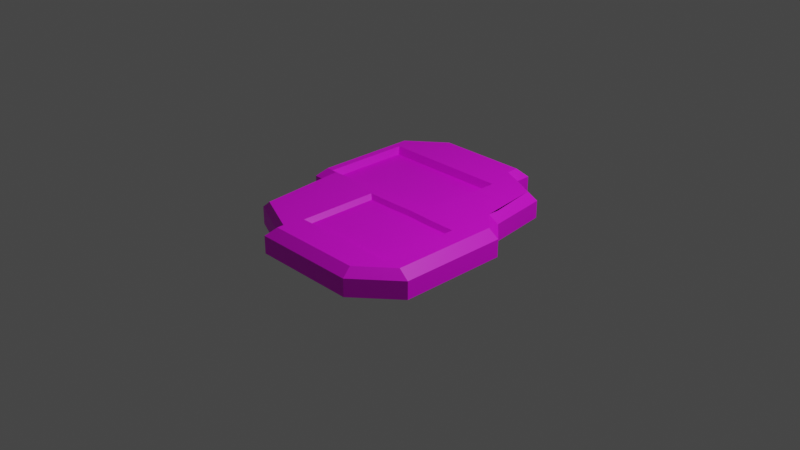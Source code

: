 # Source: KeyPad.blend  (saved by Blender 3.0.42; exported with 4.5.12 LTS)
import bpy
from mathutils import Matrix  # noqa: F401  (used for matrix-valued properties, if any)

bpy.ops.wm.read_factory_settings(use_empty=True)
scene = bpy.context.scene
scene.name = 'Scene'

# ---- collections
col_collection = bpy.data.collections.new('Collection'); scene.collection.children.link(col_collection)

# ---- images (referenced by path relative to the original .blend; pixels are not part of the script)
import os
ASSET_DIR = os.environ.get("B2B_ASSET_DIR", "")  # directory of the original .blend (textures are referenced by path, not embedded)
HERE = os.path.dirname(os.path.abspath(__file__))  # packed textures are extracted next to this script under _unpacked/

def load_image(name, relpath, width, height, colorspace="sRGB"):
    """Load a texture the original file referenced (path relative to the .blend, or extracted next to this script)."""
    p = next((c for c in (os.path.join(HERE, relpath), os.path.join(ASSET_DIR, relpath)) if relpath and os.path.exists(c)), "")
    if p:
        img = bpy.data.images.load(p, check_existing=True)
        img.name = name
    else:  # same state as the original file: an image datablock whose file is absent (Cycles renders it pink)
        img = bpy.data.images.new(name, width, height)
        img.source = "FILE"
        img.filepath = "//" + (relpath or name)
    img.colorspace_settings.name = colorspace
    return img
img_ikkyuu_san_view1_jpg = load_image('ikkyuu-san-view1.jpg', 'ikkyuu-san-view1.jpg', 1024, 1024, 'sRGB')

# ---- materials (node trees are filled in below, after node groups)
mat_material_001 = bpy.data.materials.new('Material.001')
mat_material_001.use_transparent_shadow = False

# ---- material node trees
mat_material_001.use_nodes = True; mat_material_001.node_tree.nodes.clear()
_N = mat_material_001.node_tree.nodes; _L = mat_material_001.node_tree.links
n0 = _N.new('ShaderNodeOutputMaterial'); n0.name = 'Material Output'; n0.location = (300, 300)
n1 = _N.new('ShaderNodeBsdfPrincipled'); n1.name = 'Principled BSDF'; n1.location = (10, 300)
n1.distribution = 'GGX'
n1.subsurface_method = 'RANDOM_WALK_SKIN'
n1.inputs[3].default_value = 1.45
n1.inputs[27].default_value = (0.0, 0.0, 0.0, 1.0)
n1.inputs[28].default_value = 1.0
n2 = _N.new('ShaderNodeMapping'); n2.name = 'Mapping'; n2.location = (-623, 133)
n2.width = 240
n3 = _N.new('ShaderNodeTexCoord'); n3.name = 'Texture Coordinate'; n3.location = (-823, 116)
n4 = _N.new('ShaderNodeTexImage'); n4.name = 'Image Texture'; n4.location = (-323, 104)
n4.image = img_ikkyuu_san_view1_jpg
_L.new(n1.outputs[0], n0.inputs[0])
_L.new(n4.outputs[0], n1.inputs[0])
_L.new(n2.outputs[0], n4.inputs[0])
_L.new(n3.outputs[2], n2.inputs[0])
n0.is_active_output = True

# ---- world
world_world = bpy.data.worlds.new('World'); scene.world = world_world
world_world.use_nodes = True; world_world.node_tree.nodes.clear()
_N = world_world.node_tree.nodes; _L = world_world.node_tree.links
n0 = _N.new('ShaderNodeOutputWorld'); n0.name = 'World Output'; n0.location = (300, 300)
n1 = _N.new('ShaderNodeBackground'); n1.name = 'Background'; n1.location = (10, 300)
n1.inputs[0].default_value = (0.05088, 0.05088, 0.05088, 1.0)
_L.new(n1.outputs[0], n0.inputs[0])
n0.is_active_output = True
world_world.color = (0.05088, 0.05088, 0.05088)
world_world.use_sun_shadow = False
world_world.sun_shadow_jitter_overblur = 0.0

# ---- cameras
cam_camera = bpy.data.cameras.new('Camera')
cam_camera.clip_end = 100.0
cam_camera.ortho_scale = 7.314

# ---- lights
light_light = bpy.data.lights.new('Light', 'POINT')
light_light.transmission_factor = 0.0
light_light.energy = 1000.0
light_light.shadow_soft_size = 0.1
light_light.shadow_maximum_resolution = 0.006
light_light.use_absolute_resolution = True

# ---- meshes
me_plane = bpy.data.meshes.new('Plane')
me_plane.from_pydata([(0.4093, -0.9349, 0.0), (0.8031, -0.6884, 0.0), (-0.6967, -0.1287, 0.0), (0.8031, -0.1287, 0.0), (-0.6967, 0.6036, 0.0), (0.3117, -0.9349, 0.0), (0.3117, 0.9198, 0.0), (0.3117, 0.8104, 0.0), (-0.2112, -0.9349, 0.0), (-0.2112, 0.9198, 0.0), (-0.6967, 0.6806, 0.0), (-0.411, 0.9198, 0.0), (-0.5417, 0.8104, 0.0), (0.6062, 0.6667, 0.0), (0.4093, 0.7627, 0.0), (0.8031, 0.07294, 0.0), (-0.5501, -0.6884, 0.0), (-0.6104, -0.1287, 0.0), (-0.2112, -0.8362, 0.0), (0.526, -0.9349, 0.0), (0.6062, -0.8635, 0.0), (0.6631, 0.2247, 0.0), (0.4292, -0.6884, 0.1809), (0.6062, -0.6884, 0.1809), (0.4292, -0.1287, 0.1809), (0.6062, -0.1287, 0.1809), (0.4093, 0.4997, 0.1809), (0.4093, 0.6036, 0.1809), (-0.2112, 0.6036, 0.1809), (0.2382, -0.6809, 0.1809), (0.2382, -0.1212, 0.1809), (0.3117, 0.6036, 0.1809), (0.6062, 0.2863, 0.1809), (-0.2112, -0.6884, 0.1809), (-0.2112, -0.1287, 0.1809), (-0.2112, 0.8104, 0.1809), (-0.2112, -0.4002, 0.1809), (-0.5466, -0.07059, 0.1809), (0.5214, -0.8768, 0.1809), (0.526, -0.9349, 0.1228), (0.4093, -0.8768, 0.1809), (0.4093, -0.9349, 0.1228), (0.736, -0.6884, 0.1809), (0.8031, -0.6884, 0.1228), (0.8031, -0.1287, 0.1228), (0.737, -0.1287, 0.1809), (-0.6104, -0.1287, 0.1228), (-0.6386, -0.07059, 0.1809), (-0.6967, -0.1287, 0.1228), (-0.6386, 0.6036, 0.1809), (-0.6967, 0.6036, 0.1228), (0.6062, 0.6667, 0.1228), (0.5526, 0.6282, 0.1809), (0.3117, -0.8768, 0.1809), (0.3117, -0.9349, 0.1228), (0.2536, 0.7741, 0.1809), (0.3117, 0.8104, 0.1228), (0.2536, 0.8617, 0.1809), (0.3117, 0.9198, 0.1228), (0.6062, -0.8019, 0.1809), (0.6062, -0.8635, 0.1228), (-0.1531, -0.8768, 0.1809), (-0.2112, -0.9349, 0.1228), (-0.2112, 0.9198, 0.1228), (-0.2112, 0.8617, 0.1809), (-0.1531, -0.8295, 0.1809), (-0.2112, -0.8362, 0.1228), (-0.6386, 0.6534, 0.1809), (-0.6967, 0.6806, 0.1228), (-0.3899, 0.8617, 0.1809), (-0.411, 0.9198, 0.1228), (-0.5417, 0.8104, 0.1228), (-0.4511, 0.8104, 0.1809), (0.4093, 0.6981, 0.1809), (0.4093, 0.7627, 0.1228), (0.7373, 0.0586, 0.1809), (0.8031, 0.07294, 0.1228), (0.6078, 0.1989, 0.1809), (0.6631, 0.2247, 0.1228), (-0.5501, -0.6884, 0.1228), (-0.4796, -0.6884, 0.1809), (-0.2112, -0.06977, 0.1809), (0.3117, -0.0685, 0.1809), (-0.5875, -0.07059, 0.1809), (-0.2112, 0.5535, 0.1809), (0.3117, 0.5547, 0.1809), (-0.5871, 0.5526, 0.1809), (-0.5122, -0.1095, 0.1326), (-0.5267, -0.05499, 0.1326), (-0.2143, -0.05423, 0.1326), (0.2727, -0.05304, 0.1326), (-0.5648, -0.05499, 0.1326), (-0.2143, 0.5262, 0.1326), (0.2727, 0.5274, 0.1326), (-0.5644, 0.5254, 0.1326), (0.05602, -0.6881, 0.1809), (0.05602, -0.1284, 0.1809), (-0.128, -0.6884, 0.1809), (-0.128, -0.1287, 0.1809), (-0.2112, -0.512, 0.1809), (0.6062, -0.504, 0.1809), (-0.128, -0.5048, 0.1809), (0.6062, -0.3237, 0.1809), (-0.128, -0.3237, 0.1809), (-0.2112, -0.3237, 0.1809), (0.5778, -0.6668, 0.1513), (0.4146, -0.6668, 0.1513), (0.4146, -0.3305, 0.1513), (0.4146, -0.1506, 0.1513), (0.5778, -0.1506, 0.1513), (0.2384, -0.6599, 0.1513), (0.2384, -0.1437, 0.1513), (0.2384, -0.3304, 0.1513), (0.5778, -0.3305, 0.1513), (0.07033, -0.6665, 0.1513), (0.07033, -0.1503, 0.1513), (0.07033, -0.4968, 0.1513), (-0.09937, -0.6668, 0.1513), (-0.09937, -0.1506, 0.1513), (-0.09937, -0.4975, 0.1513), (0.5778, -0.4968, 0.1513), (0.07033, -0.3305, 0.1513), (-0.09937, -0.3305, 0.1513), (0.2384, -0.4967, 0.1513), (0.4146, -0.4968, 0.1513)], [], [(18, 8, 62, 66), (35, 55, 57, 64), (4, 2, 48, 50), (10, 4, 50, 68), (11, 12, 71, 70), (23, 42, 45, 25, 102, 100), (15, 21, 78, 76), (5, 0, 41, 54), (40, 38, 59, 23, 22), (1, 3, 44, 43), (25, 45, 75, 77, 32), (69, 72, 35, 64), (61, 53, 29, 95, 97, 33, 65), (27, 52, 73), (49, 28, 35, 72, 67), (47, 83, 86, 84, 28, 49), (20, 1, 43, 60), (53, 40, 22, 29), (7, 6, 58, 56), (13, 14, 74, 51), (80, 65, 33), (9, 11, 70, 63), (59, 42, 23), (23, 100, 120, 105), (2, 17, 46, 48), (30, 24, 26, 27, 31, 85, 82), (31, 27, 73, 55), (34, 98, 96, 30, 82, 81), (33, 97, 101, 99), (14, 7, 56, 74), (24, 25, 32, 26), (29, 22, 106, 110), (19, 20, 60, 39), (8, 5, 54, 62), (6, 9, 63, 58), (28, 31, 55, 35), (26, 32, 52, 27), (37, 80, 33, 99, 36), (16, 18, 66, 79), (32, 77, 52), (21, 13, 51, 78), (37, 36, 104, 34), (17, 16, 79, 46), (12, 10, 68, 71), (3, 15, 76, 44), (38, 40, 41, 39), (43, 44, 45, 42), (37, 83, 47, 48, 46), (47, 49, 50, 48), (40, 53, 54, 41), (56, 58, 57, 55), (53, 61, 62, 54), (58, 63, 64, 57), (49, 67, 68, 50), (63, 70, 69, 64), (70, 71, 72, 69), (71, 68, 67, 72), (55, 73, 74, 56), (52, 77, 78, 51), (44, 76, 75, 45), (77, 75, 76, 78), (46, 79, 80, 37), (61, 65, 66, 62), (79, 66, 65, 80), (60, 43, 42, 59), (39, 60, 59, 38), (73, 52, 51, 74), (0, 19, 39, 41), (89, 90, 93, 92), (81, 37, 34), (37, 88, 87), (85, 84, 92, 93), (84, 85, 31, 28), (92, 94, 91, 88, 89), (86, 83, 91, 94), (81, 82, 90, 89), (84, 86, 94, 92), (82, 85, 93, 90), (83, 37, 88, 91), (37, 81, 89, 88), (101, 97, 117, 119), (25, 24, 108, 109), (96, 98, 118, 115), (102, 25, 109, 113), (98, 103, 122, 118), (99, 101, 103, 104, 36), (97, 95, 114, 117), (22, 23, 105, 106), (100, 102, 113, 120), (103, 101, 119, 122), (104, 103, 98, 34), (30, 96, 115, 111), (110, 106, 124, 123), (106, 105, 120, 124), (115, 121, 112, 111), (118, 122, 121, 115), (123, 124, 107, 112), (123, 116, 114, 110), (124, 120, 113, 107), (116, 119, 117, 114), (112, 121, 116, 123), (107, 113, 109, 108), (121, 122, 119, 116), (112, 107, 108, 111), (95, 29, 110, 114), (24, 30, 111, 108)])
_uv = me_plane.uv_layers.new(name='UVMap')
_uv.uv.foreach_set('vector', [0.3944, 0.08191, 0.3944, 0.03256, 0.3944, 0.03256, 0.3944, 0.08191, 0.3944, 0.9052, 0.6268, 0.887, 0.6268, 0.9308, 0.3944, 0.9308, 0.1517, 0.8018, 0.1517, 0.4357, 0.1517, 0.4357, 0.1517, 0.8018, 0.1517, 0.8403, 0.1517, 0.8018, 0.1517, 0.8018, 0.1517, 0.8403, 0.2945, 0.9599, 0.2292, 0.9052, 0.2292, 0.9052, 0.2945, 0.9599, 0.8176, 0.1439, 0.8723, 0.1629, 0.8844, 0.4298, 0.8176, 0.4298, 0.8176, 0.3301, 0.8176, 0.2381, 0.9016, 0.5365, 0.8315, 0.6123, 0.8315, 0.6123, 0.9016, 0.5365, 0.6559, 0.03256, 0.7047, 0.03256, 0.7047, 0.03256, 0.6559, 0.03256, 0.717, 0.04764, 0.7627, 0.06665, 0.806, 0.1049, 0.8176, 0.1439, 0.7272, 0.1439, 0.9016, 0.1558, 0.9016, 0.4357, 0.9016, 0.4357, 0.9016, 0.1558, 0.8031, 0.4357, 0.8685, 0.4357, 0.8686, 0.5293, 0.8039, 0.5994, 0.8031, 0.6432, 0.3051, 0.9308, 0.2744, 0.9052, 0.3944, 0.9052, 0.3944, 0.9308, 0.4297, 0.04764, 0.6671, 0.04764, 0.6296, 0.1477, 0.5365, 0.144, 0.4425, 0.1439, 0.4, 0.1439, 0.4297, 0.07178, 0.7047, 0.8018, 0.7763, 0.8141, 0.7047, 0.849, 0.1807, 0.8018, 0.3944, 0.8018, 0.3944, 0.9052, 0.2744, 0.9052, 0.1807, 0.8267, 0.1807, 0.4647, 0.2063, 0.4647, 0.2065, 0.7763, 0.3944, 0.7768, 0.3944, 0.8018, 0.1807, 0.8018, 0.8031, 0.06823, 0.9016, 0.1558, 0.9016, 0.1558, 0.8031, 0.06823, 0.6671, 0.04764, 0.717, 0.04764, 0.7272, 0.1439, 0.6296, 0.1477, 0.6559, 0.9052, 0.6559, 0.9599, 0.6559, 0.9599, 0.6559, 0.9052, 0.8031, 0.8333, 0.7047, 0.8814, 0.7047, 0.8814, 0.8031, 0.8333, 0.2602, 0.1558, 0.4235, 0.08524, 0.3944, 0.1558, 0.3944, 0.9599, 0.2945, 0.9599, 0.2945, 0.9599, 0.3944, 0.9599, 0.8126, 0.109, 0.8723, 0.1629, 0.8176, 0.1439, 0.8176, 0.1439, 0.8176, 0.2381, 0.8176, 0.2381, 0.8176, 0.1439, 0.1517, 0.4357, 0.1948, 0.4357, 0.1948, 0.4357, 0.1517, 0.4357, 0.6191, 0.4394, 0.7146, 0.4357, 0.7047, 0.7498, 0.7047, 0.8018, 0.6559, 0.8018, 0.6559, 0.7774, 0.6559, 0.4658, 0.6559, 0.8018, 0.7047, 0.8018, 0.7047, 0.849, 0.6268, 0.887, 0.3944, 0.4357, 0.436, 0.4357, 0.528, 0.4358, 0.6191, 0.4394, 0.6559, 0.4658, 0.3944, 0.4651, 0.4, 0.1439, 0.4425, 0.1439, 0.4425, 0.2377, 0.4, 0.234, 0.7047, 0.8814, 0.6559, 0.9052, 0.6559, 0.9052, 0.7047, 0.8814, 0.7146, 0.4357, 0.8031, 0.4357, 0.8031, 0.6432, 0.7047, 0.7498, 0.6296, 0.1477, 0.7272, 0.1439, 0.7272, 0.1439, 0.6296, 0.1477, 0.763, 0.03256, 0.8031, 0.06823, 0.8031, 0.06823, 0.763, 0.03256, 0.3944, 0.03256, 0.6559, 0.03256, 0.6559, 0.03256, 0.3944, 0.03256, 0.6559, 0.9599, 0.3944, 0.9599, 0.3944, 0.9599, 0.6559, 0.9599, 0.3944, 0.8018, 0.6559, 0.8018, 0.6268, 0.887, 0.3944, 0.9052, 0.7047, 0.7498, 0.8031, 0.6432, 0.7763, 0.7926, 0.7047, 0.8018, 0.2267, 0.4647, 0.2602, 0.1558, 0.3944, 0.1558, 0.3944, 0.244, 0.3944, 0.2999, 0.2249, 0.1558, 0.3944, 0.08191, 0.3944, 0.08191, 0.2249, 0.1558, 0.8031, 0.6432, 0.8039, 0.6065, 0.7763, 0.7906, 0.8315, 0.6123, 0.8072, 0.8018, 0.8072, 0.8018, 0.8315, 0.6123, 0.2249, 0.4357, 0.3944, 0.2999, 0.3944, 0.3381, 0.3944, 0.4357, 0.1948, 0.4357, 0.2249, 0.1558, 0.2249, 0.1558, 0.1948, 0.4357, 0.2292, 0.9052, 0.1517, 0.8403, 0.1517, 0.8403, 0.2292, 0.9052, 0.9016, 0.4357, 0.9016, 0.5365, 0.9016, 0.5365, 0.9016, 0.4357, 0.7607, 0.06161, 0.7047, 0.06161, 0.7047, 0.03256, 0.763, 0.03256, 0.9016, 0.1558, 0.9016, 0.4357, 0.8685, 0.4357, 0.868, 0.1558, 0.2267, 0.4647, 0.2063, 0.4647, 0.1807, 0.4647, 0.1517, 0.4357, 0.1948, 0.4357, 0.1807, 0.4647, 0.1807, 0.8018, 0.1517, 0.8018, 0.1517, 0.4357, 0.7047, 0.06161, 0.6559, 0.06161, 0.6559, 0.03256, 0.7047, 0.03256, 0.6559, 0.9052, 0.6559, 0.9599, 0.6268, 0.9308, 0.6268, 0.887, 0.6559, 0.06161, 0.4235, 0.06161, 0.3944, 0.03256, 0.6559, 0.03256, 0.6559, 0.9599, 0.3944, 0.9599, 0.3944, 0.9308, 0.6268, 0.9308, 0.1807, 0.8018, 0.1807, 0.8267, 0.1517, 0.8403, 0.1517, 0.8018, 0.3944, 0.9599, 0.2945, 0.9599, 0.3051, 0.9308, 0.3944, 0.9308, 0.2945, 0.9599, 0.2292, 0.9052, 0.2744, 0.9052, 0.3051, 0.9308, 0.2292, 0.9052, 0.1517, 0.8403, 0.1807, 0.8267, 0.2744, 0.9052, 0.6268, 0.887, 0.7047, 0.849, 0.7047, 0.8814, 0.6559, 0.9052, 0.8089, 0.7885, 0.8315, 0.6123, 0.8315, 0.6123, 0.8072, 0.8018, 0.9016, 0.4357, 0.9016, 0.5365, 0.8686, 0.5293, 0.8685, 0.4357, 0.8039, 0.5994, 0.8686, 0.5293, 0.9016, 0.5365, 0.8315, 0.6123, 0.1948, 0.4357, 0.2249, 0.1558, 0.2602, 0.1558, 0.2267, 0.4647, 0.4235, 0.06161, 0.4235, 0.08524, 0.3944, 0.08191, 0.3944, 0.03256, 0.2249, 0.1558, 0.3944, 0.08191, 0.4235, 0.08524, 0.2602, 0.1558, 0.8031, 0.06823, 0.9016, 0.1558, 0.868, 0.1558, 0.8031, 0.09903, 0.763, 0.03256, 0.8031, 0.06823, 0.8031, 0.09903, 0.7607, 0.06161, 0.7047, 0.849, 0.7763, 0.8141, 0.8031, 0.8333, 0.7047, 0.8814, 0.7047, 0.03256, 0.763, 0.03256, 0.763, 0.03256, 0.7047, 0.03256, 0.3944, 0.4651, 0.6559, 0.4658, 0.6559, 0.7774, 0.3944, 0.7768, 0.3944, 0.4651, 0.2249, 0.4357, 0.3944, 0.4357, 0.2267, 0.4647, 0.2267, 0.4647, 0.2249, 0.4357, 0.6559, 0.7774, 0.3944, 0.7768, 0.3944, 0.7768, 0.6559, 0.7774, 0.3944, 0.7768, 0.6559, 0.7774, 0.6559, 0.8018, 0.3944, 0.8018, 0.3944, 0.7768, 0.2065, 0.7763, 0.2063, 0.4647, 0.2267, 0.4647, 0.3944, 0.4651, 0.2065, 0.7763, 0.2063, 0.4647, 0.2063, 0.4647, 0.2065, 0.7763, 0.3944, 0.4651, 0.6559, 0.4658, 0.6559, 0.4658, 0.3944, 0.4651, 0.3944, 0.7768, 0.2065, 0.7763, 0.2065, 0.7763, 0.3944, 0.7768, 0.6559, 0.4658, 0.6559, 0.7774, 0.6559, 0.7774, 0.6559, 0.4658, 0.2063, 0.4647, 0.2267, 0.4647, 0.2267, 0.4647, 0.2063, 0.4647, 0.2267, 0.4647, 0.3944, 0.4651, 0.3944, 0.4651, 0.2267, 0.4647, 0.4425, 0.2377, 0.4425, 0.1439, 0.4425, 0.1439, 0.4425, 0.2377, 0.8031, 0.4357, 0.7146, 0.4357, 0.7146, 0.4357, 0.8031, 0.4357, 0.528, 0.4358, 0.436, 0.4357, 0.436, 0.4357, 0.528, 0.4358, 0.8176, 0.3301, 0.8176, 0.4298, 0.8176, 0.4298, 0.8176, 0.3301, 0.4425, 0.4298, 0.4425, 0.3301, 0.4425, 0.3301, 0.4425, 0.4298, 0.4, 0.234, 0.4425, 0.2377, 0.4425, 0.3301, 0.4, 0.3301, 0.4, 0.2911, 0.4425, 0.1439, 0.5365, 0.144, 0.5365, 0.144, 0.4425, 0.1439, 0.7272, 0.1439, 0.8176, 0.1439, 0.8176, 0.1439, 0.7272, 0.1439, 0.8176, 0.2381, 0.8176, 0.3301, 0.8176, 0.3301, 0.8176, 0.2381, 0.4425, 0.3301, 0.4425, 0.2377, 0.4425, 0.2377, 0.4425, 0.3301, 0.4, 0.3301, 0.4425, 0.3301, 0.4425, 0.4298, 0.4, 0.4298, 0.6191, 0.4394, 0.528, 0.4358, 0.528, 0.4358, 0.6191, 0.4394, 0.6296, 0.1477, 0.7272, 0.1439, 0.7272, 0.2381, 0.6296, 0.2381, 0.7272, 0.1439, 0.8176, 0.1439, 0.8176, 0.2381, 0.7272, 0.2381, 0.5365, 0.4299, 0.5365, 0.3301, 0.6296, 0.3302, 0.6296, 0.4336, 0.4425, 0.4298, 0.4425, 0.3301, 0.5365, 0.3301, 0.5365, 0.4299, 0.6296, 0.2381, 0.7272, 0.2381, 0.7272, 0.3301, 0.6296, 0.3302, 0.6296, 0.2381, 0.5365, 0.2381, 0.5365, 0.144, 0.6296, 0.1477, 0.7272, 0.2381, 0.8176, 0.2381, 0.8176, 0.3301, 0.7272, 0.3301, 0.5365, 0.2381, 0.4425, 0.2377, 0.4425, 0.1439, 0.5365, 0.144, 0.6296, 0.3302, 0.5365, 0.3301, 0.5365, 0.2381, 0.6296, 0.2381, 0.7272, 0.3301, 0.8176, 0.3301, 0.8176, 0.4298, 0.7272, 0.4298, 0.5365, 0.3301, 0.4425, 0.3301, 0.4425, 0.2377, 0.5365, 0.2381, 0.6296, 0.3302, 0.7272, 0.3301, 0.7272, 0.4298, 0.6296, 0.4336, 0.5365, 0.144, 0.6296, 0.1477, 0.6296, 0.1477, 0.5365, 0.144, 0.7146, 0.4357, 0.6191, 0.4394, 0.6191, 0.4394, 0.7146, 0.4357])
me_plane.materials.append(mat_material_001)
me_plane.use_remesh_fix_poles = True
me_plane.use_remesh_preserve_attributes = False
me_plane.update()

# ---- objects
ob_light = bpy.data.objects.new('Light', light_light)
ob_camera = bpy.data.objects.new('Camera', cam_camera)
ob_plane = bpy.data.objects.new('Plane', me_plane)

# ---- transforms, parenting, visibility, modifiers, constraints
ob_light.location = (4.076, 1.005, 5.904)
ob_light.rotation_euler = (0.6503, 0.05522, 1.866)
ob_light.lock_rotations_4d = False
ob_light.empty_display_type = 'ARROWS'
ob_light.color = (0.0, 0.0, 0.0, 0.0)
ob_light.lineart.crease_threshold = 0.0
ob_camera.location = (7.359, -6.926, 4.958)
ob_camera.rotation_euler = (1.109, 0.0, 0.8149)
ob_camera.lock_rotations_4d = False
ob_camera.empty_display_type = 'ARROWS'
ob_camera.color = (0.0, 0.0, 0.0, 0.0)
ob_camera.display_type = 'WIRE'
ob_camera.lineart.crease_threshold = 0.0
ob_plane.location = (0.0, 0.0, 0.0)
ob_plane.scale = (1.542, 1.542, 1.542)

# ---- collection membership
col_collection.objects.link(ob_light)
col_collection.objects.link(ob_camera)
col_collection.objects.link(ob_plane)

# ---- scene / render settings (as saved in the file)
scene.camera = ob_camera
scene.frame_start = 1; scene.frame_end = 250; scene.frame_set(1)
scene.render.engine = 'BLENDER_EEVEE_NEXT'
scene.cycles.sampling_pattern = 'TABULATED_SOBOL'
scene.cycles.use_light_tree = False
scene.view_settings.view_transform = 'Filmic'
bpy.context.view_layer.update()
